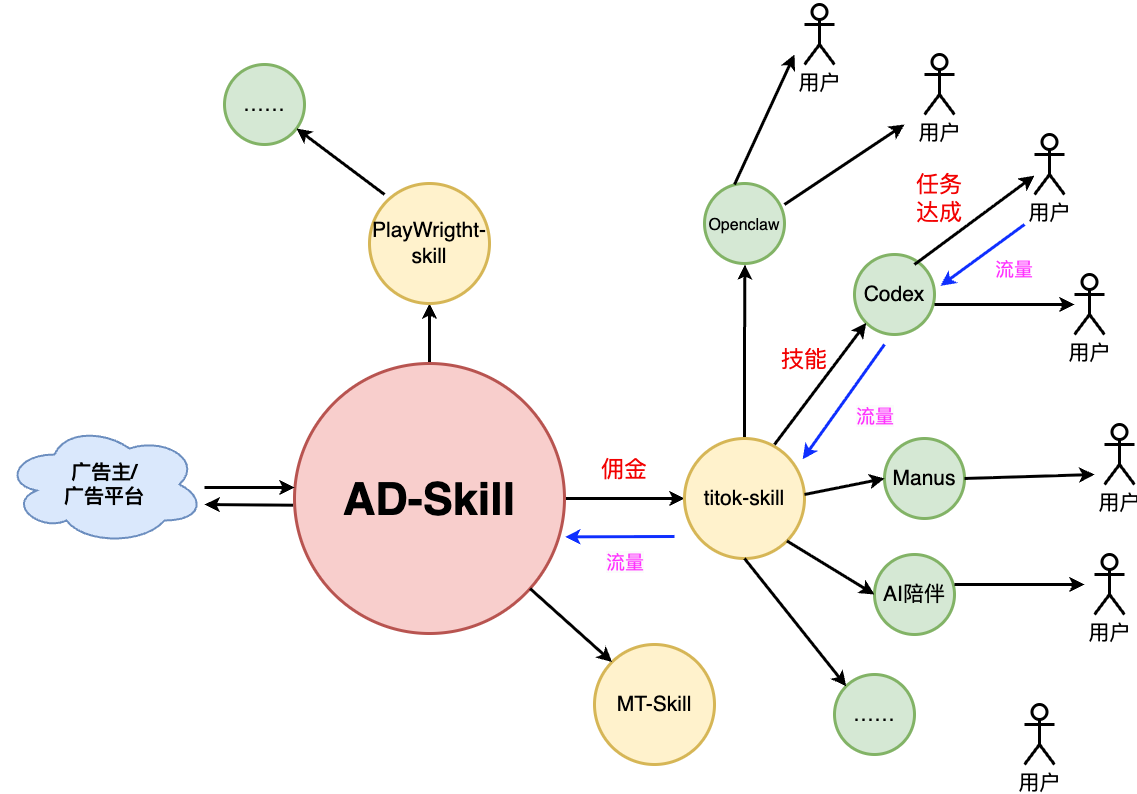

The diagram above was exported from draw.io. Its source (the exported page's mxGraphModel, read from the mxfile embedded in the PNG):
<mxGraphModel dx="1647" dy="881" grid="1" gridSize="10" guides="1" tooltips="1" connect="0" arrows="1" fold="1" page="1" pageScale="1" pageWidth="1169" pageHeight="827" background="none" math="0" shadow="0">
  <root>
    <mxCell id="0" />
    <mxCell id="1" parent="0" />
    <mxCell id="1543" style="edgeStyle=orthogonalEdgeStyle;rounded=0;orthogonalLoop=1;jettySize=auto;html=1;exitX=0.5;exitY=0;exitDx=0;exitDy=0;entryX=0.5;entryY=1;entryDx=0;entryDy=0;fontSize=21;strokeWidth=3;" parent="1" source="1515" target="1542" edge="1">
      <mxGeometry relative="1" as="geometry" />
    </mxCell>
    <mxCell id="1546" style="edgeStyle=orthogonalEdgeStyle;rounded=0;orthogonalLoop=1;jettySize=auto;html=1;exitX=1;exitY=0.5;exitDx=0;exitDy=0;entryX=0;entryY=0.5;entryDx=0;entryDy=0;fontSize=21;strokeWidth=3;" parent="1" source="1515" target="1545" edge="1">
      <mxGeometry relative="1" as="geometry" />
    </mxCell>
    <mxCell id="1515" value="&lt;font style=&quot;font-size: 45px;&quot;&gt;AD-Skill&lt;/font&gt;" style="ellipse;whiteSpace=wrap;html=1;shadow=0;fontFamily=Helvetica;fontSize=21;align=center;strokeColor=#b85450;strokeWidth=3;fillColor=#f8cecc;fontStyle=1;" parent="1" vertex="1">
      <mxGeometry x="310" y="369" width="270" height="270" as="geometry" />
    </mxCell>
    <mxCell id="1542" value="&lt;font style=&quot;font-size: 21px;&quot;&gt;PlayWrigtht-skill&lt;/font&gt;" style="ellipse;whiteSpace=wrap;html=1;aspect=fixed;strokeWidth=3;fontSize=21;fillColor=#fff2cc;strokeColor=#d6b656;" parent="1" vertex="1">
      <mxGeometry x="385" y="189" width="120" height="120" as="geometry" />
    </mxCell>
    <mxCell id="1564" style="edgeStyle=orthogonalEdgeStyle;rounded=0;orthogonalLoop=1;jettySize=auto;html=1;exitX=0.5;exitY=0;exitDx=0;exitDy=0;fontSize=21;strokeWidth=3;" parent="1" source="1545" edge="1">
      <mxGeometry relative="1" as="geometry">
        <mxPoint x="760.4444444444443" y="270" as="targetPoint" />
      </mxGeometry>
    </mxCell>
    <mxCell id="1545" value="&lt;font style=&quot;font-size: 21px;&quot;&gt;titok-skill&lt;/font&gt;" style="ellipse;whiteSpace=wrap;html=1;aspect=fixed;strokeWidth=3;fontSize=21;fillColor=#fff2cc;strokeColor=#d6b656;" parent="1" vertex="1">
      <mxGeometry x="700" y="444" width="120" height="120" as="geometry" />
    </mxCell>
    <mxCell id="1548" value="&lt;font style=&quot;font-size: 21px;&quot;&gt;MT-Skill&lt;/font&gt;" style="ellipse;whiteSpace=wrap;html=1;aspect=fixed;strokeWidth=3;fontSize=21;fillColor=#fff2cc;strokeColor=#d6b656;" parent="1" vertex="1">
      <mxGeometry x="610" y="650" width="120" height="120" as="geometry" />
    </mxCell>
    <mxCell id="1554" value="" style="endArrow=classic;html=1;rounded=0;exitX=0.08;exitY=0.799;exitDx=0;exitDy=0;exitPerimeter=0;fontSize=21;strokeWidth=3;" parent="1" edge="1">
      <mxGeometry width="50" height="50" relative="1" as="geometry">
        <mxPoint x="308.5999999999999" y="510.73" as="sourcePoint" />
        <mxPoint x="220" y="510" as="targetPoint" />
      </mxGeometry>
    </mxCell>
    <mxCell id="1556" value="" style="endArrow=classic;html=1;rounded=0;entryX=0;entryY=0;entryDx=0;entryDy=0;fontSize=21;strokeWidth=3;" parent="1" source="1515" target="1548" edge="1">
      <mxGeometry width="50" height="50" relative="1" as="geometry">
        <mxPoint x="428" y="650" as="sourcePoint" />
        <mxPoint x="430" y="690" as="targetPoint" />
      </mxGeometry>
    </mxCell>
    <mxCell id="1559" value="Codex" style="ellipse;whiteSpace=wrap;html=1;aspect=fixed;fontSize=21;strokeWidth=3;fillColor=#d5e8d4;strokeColor=#82b366;" parent="1" vertex="1">
      <mxGeometry x="870" y="260" width="80" height="80" as="geometry" />
    </mxCell>
    <mxCell id="1560" value="Manus" style="ellipse;whiteSpace=wrap;html=1;aspect=fixed;fontSize=21;strokeWidth=3;fillColor=#d5e8d4;strokeColor=#82b366;" parent="1" vertex="1">
      <mxGeometry x="900" y="444" width="80" height="80" as="geometry" />
    </mxCell>
    <mxCell id="1561" value="AI陪伴" style="ellipse;whiteSpace=wrap;html=1;aspect=fixed;fontSize=21;strokeWidth=3;fillColor=#d5e8d4;strokeColor=#82b366;" parent="1" vertex="1">
      <mxGeometry x="890" y="560" width="80" height="80" as="geometry" />
    </mxCell>
    <mxCell id="1562" value="&lt;font style=&quot;font-size: 16px;&quot;&gt;Openclaw&lt;/font&gt;" style="ellipse;whiteSpace=wrap;html=1;aspect=fixed;fontSize=21;strokeWidth=3;fillColor=#d5e8d4;strokeColor=#82b366;" parent="1" vertex="1">
      <mxGeometry x="720" y="189" width="80" height="80" as="geometry" />
    </mxCell>
    <mxCell id="1563" value="……" style="ellipse;whiteSpace=wrap;html=1;aspect=fixed;fontSize=21;strokeWidth=3;fillColor=#d5e8d4;strokeColor=#82b366;" parent="1" vertex="1">
      <mxGeometry x="850" y="680" width="80" height="80" as="geometry" />
    </mxCell>
    <mxCell id="1565" value="" style="endArrow=classic;html=1;rounded=0;entryX=0;entryY=1;entryDx=0;entryDy=0;fontSize=21;strokeWidth=3;" parent="1" target="1559" edge="1">
      <mxGeometry width="50" height="50" relative="1" as="geometry">
        <mxPoint x="790" y="450" as="sourcePoint" />
        <mxPoint x="840" y="400" as="targetPoint" />
      </mxGeometry>
    </mxCell>
    <mxCell id="1566" value="" style="endArrow=classic;html=1;rounded=0;entryX=0;entryY=0.5;entryDx=0;entryDy=0;fontSize=21;strokeWidth=3;" parent="1" target="1560" edge="1">
      <mxGeometry width="50" height="50" relative="1" as="geometry">
        <mxPoint x="820" y="500" as="sourcePoint" />
        <mxPoint x="870" y="450" as="targetPoint" />
      </mxGeometry>
    </mxCell>
    <mxCell id="1567" value="" style="endArrow=classic;html=1;rounded=0;exitX=1;exitY=1;exitDx=0;exitDy=0;entryX=0;entryY=0.5;entryDx=0;entryDy=0;fontSize=21;strokeWidth=3;" parent="1" source="1545" target="1561" edge="1">
      <mxGeometry width="50" height="50" relative="1" as="geometry">
        <mxPoint x="690" y="400" as="sourcePoint" />
        <mxPoint x="740" y="350" as="targetPoint" />
      </mxGeometry>
    </mxCell>
    <mxCell id="1568" value="" style="endArrow=classic;html=1;rounded=0;exitX=0.5;exitY=1;exitDx=0;exitDy=0;entryX=0;entryY=0;entryDx=0;entryDy=0;fontSize=21;strokeWidth=3;" parent="1" source="1545" target="1563" edge="1">
      <mxGeometry width="50" height="50" relative="1" as="geometry">
        <mxPoint x="780" y="640" as="sourcePoint" />
        <mxPoint x="830" y="590" as="targetPoint" />
      </mxGeometry>
    </mxCell>
    <mxCell id="1569" value="用户" style="shape=umlActor;verticalLabelPosition=bottom;verticalAlign=top;html=1;outlineConnect=0;fontSize=21;strokeWidth=3;" parent="1" vertex="1">
      <mxGeometry x="820" y="10" width="30" height="60" as="geometry" />
    </mxCell>
    <mxCell id="1573" value="用户" style="shape=umlActor;verticalLabelPosition=bottom;verticalAlign=top;html=1;outlineConnect=0;fontSize=21;strokeWidth=3;" parent="1" vertex="1">
      <mxGeometry x="940" y="60" width="30" height="60" as="geometry" />
    </mxCell>
    <mxCell id="1574" value="用户" style="shape=umlActor;verticalLabelPosition=bottom;verticalAlign=top;html=1;outlineConnect=0;fontSize=21;strokeWidth=3;" parent="1" vertex="1">
      <mxGeometry x="1050" y="140" width="30" height="60" as="geometry" />
    </mxCell>
    <mxCell id="1575" value="用户" style="shape=umlActor;verticalLabelPosition=bottom;verticalAlign=top;html=1;outlineConnect=0;fontSize=21;strokeWidth=3;" parent="1" vertex="1">
      <mxGeometry x="1090" y="280" width="30" height="60" as="geometry" />
    </mxCell>
    <mxCell id="1576" value="用户" style="shape=umlActor;verticalLabelPosition=bottom;verticalAlign=top;html=1;outlineConnect=0;fontSize=21;strokeWidth=3;" parent="1" vertex="1">
      <mxGeometry x="1120" y="430" width="30" height="60" as="geometry" />
    </mxCell>
    <mxCell id="1577" value="用户" style="shape=umlActor;verticalLabelPosition=bottom;verticalAlign=top;html=1;outlineConnect=0;fontSize=21;strokeWidth=3;" parent="1" vertex="1">
      <mxGeometry x="1110" y="560" width="30" height="60" as="geometry" />
    </mxCell>
    <mxCell id="1578" value="用户" style="shape=umlActor;verticalLabelPosition=bottom;verticalAlign=top;html=1;outlineConnect=0;fontSize=21;strokeWidth=3;" parent="1" vertex="1">
      <mxGeometry x="1040" y="710" width="30" height="60" as="geometry" />
    </mxCell>
    <mxCell id="1579" value="" style="endArrow=classic;html=1;rounded=0;fontSize=21;strokeWidth=3;" parent="1" edge="1">
      <mxGeometry width="50" height="50" relative="1" as="geometry">
        <mxPoint x="750" y="190" as="sourcePoint" />
        <mxPoint x="810" y="60" as="targetPoint" />
      </mxGeometry>
    </mxCell>
    <mxCell id="1580" value="" style="endArrow=classic;html=1;rounded=0;fontSize=21;strokeWidth=3;" parent="1" edge="1">
      <mxGeometry width="50" height="50" relative="1" as="geometry">
        <mxPoint x="800" y="210" as="sourcePoint" />
        <mxPoint x="920" y="130" as="targetPoint" />
      </mxGeometry>
    </mxCell>
    <mxCell id="1581" value="" style="endArrow=classic;html=1;rounded=0;fontSize=21;strokeWidth=3;" parent="1" target="1574" edge="1">
      <mxGeometry width="50" height="50" relative="1" as="geometry">
        <mxPoint x="930" y="270" as="sourcePoint" />
        <mxPoint x="980" y="220" as="targetPoint" />
      </mxGeometry>
    </mxCell>
    <mxCell id="1582" value="" style="endArrow=classic;html=1;rounded=0;fontSize=21;strokeWidth=3;" parent="1" target="1575" edge="1">
      <mxGeometry width="50" height="50" relative="1" as="geometry">
        <mxPoint x="950" y="310" as="sourcePoint" />
        <mxPoint x="1000" y="260" as="targetPoint" />
      </mxGeometry>
    </mxCell>
    <mxCell id="1583" value="" style="endArrow=classic;html=1;rounded=0;fontSize=21;strokeWidth=3;" parent="1" edge="1">
      <mxGeometry width="50" height="50" relative="1" as="geometry">
        <mxPoint x="980" y="484" as="sourcePoint" />
        <mxPoint x="1110" y="480" as="targetPoint" />
      </mxGeometry>
    </mxCell>
    <mxCell id="1584" value="" style="endArrow=classic;html=1;rounded=0;fontSize=21;strokeWidth=3;" parent="1" edge="1">
      <mxGeometry width="50" height="50" relative="1" as="geometry">
        <mxPoint x="970" y="590" as="sourcePoint" />
        <mxPoint x="1100" y="590" as="targetPoint" />
      </mxGeometry>
    </mxCell>
    <mxCell id="1585" value="……" style="ellipse;whiteSpace=wrap;html=1;aspect=fixed;fontSize=21;strokeWidth=3;fillColor=#d5e8d4;strokeColor=#82b366;" parent="1" vertex="1">
      <mxGeometry x="240" y="70" width="80" height="80" as="geometry" />
    </mxCell>
    <mxCell id="1586" value="" style="endArrow=classic;html=1;rounded=0;fontSize=21;strokeWidth=3;" parent="1" target="1585" edge="1">
      <mxGeometry width="50" height="50" relative="1" as="geometry">
        <mxPoint x="400" y="200" as="sourcePoint" />
        <mxPoint x="450" y="150" as="targetPoint" />
      </mxGeometry>
    </mxCell>
    <mxCell id="1589" value="&lt;font style=&quot;font-size: 23px;&quot;&gt;佣金&lt;/font&gt;" style="text;html=1;align=center;verticalAlign=middle;whiteSpace=wrap;rounded=0;fontSize=23;fontColor=#F20202;" parent="1" vertex="1">
      <mxGeometry x="590" y="460" width="100" height="30" as="geometry" />
    </mxCell>
    <mxCell id="1591" value="技能" style="text;html=1;align=center;verticalAlign=middle;whiteSpace=wrap;rounded=0;fontSize=23;fontColor=#F20202;" parent="1" vertex="1">
      <mxGeometry x="790" y="350" width="60" height="30" as="geometry" />
    </mxCell>
    <mxCell id="1592" value="任务达成" style="text;html=1;align=center;verticalAlign=middle;whiteSpace=wrap;rounded=0;fontSize=23;fontColor=#F20202;" parent="1" vertex="1">
      <mxGeometry x="925" y="189" width="60" height="30" as="geometry" />
    </mxCell>
    <mxCell id="1594" value="" style="endArrow=classic;html=1;rounded=0;entryX=1.002;entryY=0.642;entryDx=0;entryDy=0;entryPerimeter=0;fontSize=22;strokeWidth=3;strokeColor=#0F2FFF;" parent="1" target="1515" edge="1">
      <mxGeometry width="50" height="50" relative="1" as="geometry">
        <mxPoint x="690" y="542" as="sourcePoint" />
        <mxPoint x="670" y="550" as="targetPoint" />
      </mxGeometry>
    </mxCell>
    <mxCell id="1595" value="" style="endArrow=classic;html=1;rounded=0;entryX=1.075;entryY=0.392;entryDx=0;entryDy=0;entryPerimeter=0;fontSize=22;strokeWidth=3;strokeColor=#0F2FFF;" parent="1" target="1559" edge="1">
      <mxGeometry width="50" height="50" relative="1" as="geometry">
        <mxPoint x="1040" y="230" as="sourcePoint" />
        <mxPoint x="1050" y="230" as="targetPoint" />
      </mxGeometry>
    </mxCell>
    <mxCell id="1596" value="" style="endArrow=classic;html=1;rounded=0;entryX=0.985;entryY=0.172;entryDx=0;entryDy=0;entryPerimeter=0;fontSize=22;strokeWidth=3;strokeColor=#0F2FFF;" parent="1" target="1545" edge="1">
      <mxGeometry width="50" height="50" relative="1" as="geometry">
        <mxPoint x="900" y="350" as="sourcePoint" />
        <mxPoint x="966" y="301" as="targetPoint" />
      </mxGeometry>
    </mxCell>
    <mxCell id="1597" value="流量" style="text;html=1;align=center;verticalAlign=middle;whiteSpace=wrap;rounded=0;fontColor=#FF33FF;fontSize=19;" parent="1" vertex="1">
      <mxGeometry x="1000" y="260" width="60" height="30" as="geometry" />
    </mxCell>
    <mxCell id="1598" value="&lt;span style=&quot;font-family: Helvetica; font-size: 19px; font-style: normal; font-variant-ligatures: normal; font-variant-caps: normal; font-weight: 400; letter-spacing: normal; orphans: 2; text-align: center; text-indent: 0px; text-transform: none; widows: 2; word-spacing: 0px; -webkit-text-stroke-width: 0px; white-space: normal; background-color: rgb(251, 251, 251); text-decoration-thickness: initial; text-decoration-style: initial; text-decoration-color: initial; float: none; display: inline !important;&quot;&gt;流量&lt;/span&gt;" style="text;whiteSpace=wrap;html=1;fontColor=#FF33FF;fontSize=19;" parent="1" vertex="1">
      <mxGeometry x="870" y="404" width="60" height="40" as="geometry" />
    </mxCell>
    <mxCell id="1599" value="&lt;span style=&quot;font-family: Helvetica; font-size: 19px; font-style: normal; font-variant-ligatures: normal; font-variant-caps: normal; font-weight: 400; letter-spacing: normal; orphans: 2; text-align: center; text-indent: 0px; text-transform: none; widows: 2; word-spacing: 0px; -webkit-text-stroke-width: 0px; white-space: normal; background-color: rgb(251, 251, 251); text-decoration-thickness: initial; text-decoration-style: initial; text-decoration-color: initial; float: none; display: inline !important;&quot;&gt;流量&lt;/span&gt;" style="text;whiteSpace=wrap;html=1;fontColor=#FF33FF;fontSize=19;" parent="1" vertex="1">
      <mxGeometry x="620" y="550" width="60" height="40" as="geometry" />
    </mxCell>
    <mxCell id="1601" value="" style="edgeStyle=orthogonalEdgeStyle;rounded=0;orthogonalLoop=1;jettySize=auto;html=1;strokeWidth=3;" parent="1" edge="1">
      <mxGeometry relative="1" as="geometry">
        <mxPoint x="220" y="493" as="sourcePoint" />
        <mxPoint x="310" y="493" as="targetPoint" />
      </mxGeometry>
    </mxCell>
    <mxCell id="1600" value="&lt;font style=&quot;font-size: 20px;&quot;&gt;&lt;b style=&quot;&quot;&gt;广告主/&lt;/b&gt;&lt;/font&gt;&lt;div style=&quot;font-size: 20px;&quot;&gt;&lt;font style=&quot;font-size: 20px;&quot;&gt;&lt;b style=&quot;&quot;&gt;广告平台&lt;/b&gt;&lt;/font&gt;&lt;/div&gt;" style="ellipse;shape=cloud;whiteSpace=wrap;html=1;strokeWidth=2;fillColor=#dae8fc;strokeColor=#6c8ebf;" parent="1" vertex="1">
      <mxGeometry x="20" y="430" width="200" height="120" as="geometry" />
    </mxCell>
  </root>
</mxGraphModel>